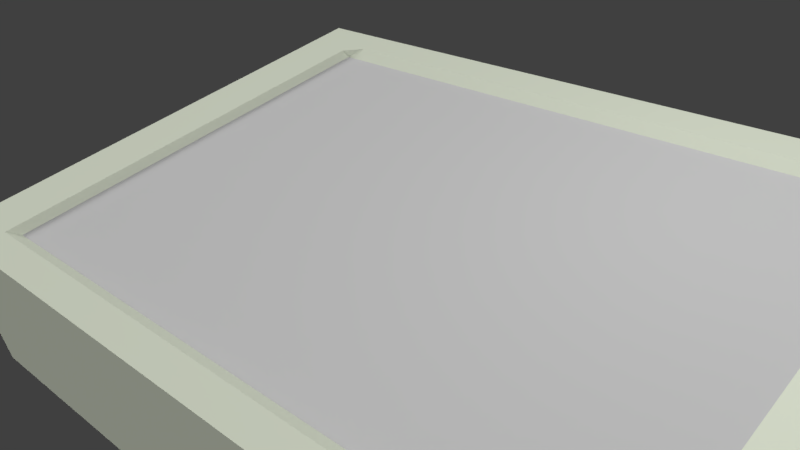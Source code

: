 # Source: piscina.blend  (saved by Blender 2.79.0; exported with 4.5.12 LTS)
import bpy
from mathutils import Matrix  # noqa: F401  (used for matrix-valued properties, if any)

bpy.ops.wm.read_factory_settings(use_empty=True)
scene = bpy.context.scene
scene.name = 'Scene'

# ---- collections
col_collection_1 = bpy.data.collections.new('Collection 1'); scene.collection.children.link(col_collection_1)

# ---- materials (node trees are filled in below, after node groups)
mat_material = bpy.data.materials.new('Material')
mat_material.alpha_threshold = 0.0
mat_material.use_transparent_shadow = False
mat_material.roughness = 0.5
mat_material.line_color = (0.0, 0.0, 0.0, 1.0)
mat_material_001 = bpy.data.materials.new('Material.001')
mat_material_001.alpha_threshold = 0.0
mat_material_001.use_transparent_shadow = False
mat_material_001.diffuse_color = (0.938, 1.0, 0.8253, 1.0)
mat_material_001.roughness = 0.5

# ---- material node trees

# ---- world
world_world = bpy.data.worlds.new('World'); scene.world = world_world
world_world.color = (0.05088, 0.05088, 0.05088)
world_world.use_sun_shadow = False
world_world.sun_shadow_jitter_overblur = 0.0
world_world.cycles.sampling_method = 'MANUAL'

# ---- cameras
cam_camera = bpy.data.cameras.new('Camera')
cam_camera.clip_end = 100.0
cam_camera.lens = 35.0
cam_camera.sensor_width = 32.0
cam_camera.sensor_height = 18.0
cam_camera.ortho_scale = 7.314
cam_camera.dof.focus_distance = 0.0
cam_camera.dof.aperture_fstop = 128.0

# ---- lights
light_lamp_003 = bpy.data.lights.new('Lamp.003', 'SUN')
light_lamp_003.transmission_factor = 0.0
light_lamp_003.cutoff_distance = 30.0
light_lamp_003.angle = 0.1993
light_lamp_003.energy = 1.0
light_lamp_003.shadow_buffer_clip_start = 1.001
light_lamp_003.shadow_soft_size = 0.1
light_lamp_003.shadow_cascade_max_distance = 1000.0
light_lamp_002 = bpy.data.lights.new('Lamp.002', 'SUN')
light_lamp_002.transmission_factor = 0.0
light_lamp_002.cutoff_distance = 30.0
light_lamp_002.angle = 0.1993
light_lamp_002.energy = 1.0
light_lamp_002.shadow_buffer_clip_start = 1.001
light_lamp_002.shadow_soft_size = 0.1
light_lamp_002.shadow_cascade_max_distance = 1000.0
light_lamp_001 = bpy.data.lights.new('Lamp.001', 'SUN')
light_lamp_001.transmission_factor = 0.0
light_lamp_001.cutoff_distance = 30.0
light_lamp_001.angle = 0.1993
light_lamp_001.energy = 1.0
light_lamp_001.shadow_buffer_clip_start = 1.001
light_lamp_001.shadow_soft_size = 0.1
light_lamp_001.shadow_cascade_max_distance = 1000.0
light_lamp = bpy.data.lights.new('Lamp', 'POINT')
light_lamp.transmission_factor = 0.0
light_lamp.cutoff_distance = 30.0
light_lamp.energy = 100.0
light_lamp.shadow_buffer_clip_start = 1.001
light_lamp.shadow_soft_size = 0.1
light_lamp.shadow_maximum_resolution = 0.006
light_lamp.use_absolute_resolution = True

# ---- meshes
me_cube = bpy.data.meshes.new('Cube')
me_cube.from_pydata([(0.8891, 1.093, -1.092), (0.8891, -1.091, -1.092), (0.8891, 0.9503, -1.092), (0.8891, -0.9597, -1.092), (0.9332, 1.093, -1.092), (0.9332, -1.091, -1.092), (0.9332, 0.9503, -1.092), (0.9332, -0.9597, -1.092), (0.8891, -0.9155, -1.092), (0.8546, -0.9155, 1.005), (0.9332, -0.9155, -1.092), (0.8891, 0.8885, -1.092), (0.9332, 0.8885, -1.092), (0.8546, 0.8885, 1.005), (-0.906, -0.9155, 1.005), (-0.906, 0.8885, 1.005), (1.092, -0.9597, -1.092), (1.092, -1.091, -1.092), (-0.9309, 1.093, -1.092), (-1.092, 1.093, -1.092), (1.092, 1.093, -1.092), (1.092, 1.093, 1.092), (-0.9309, -1.091, -1.092), (-1.092, -1.091, -1.092), (1.092, -1.091, 1.092), (-1.092, 0.9503, -1.092), (-1.092, -1.091, 1.092), (-1.092, 1.093, 1.092), (1.092, -0.9597, 1.092), (-0.9309, 1.093, 1.092), (-0.9309, -1.091, 1.092), (-1.092, 0.9503, 1.092), (0.9332, 1.093, -1.092), (0.8891, 1.093, -1.092), (0.9332, -1.091, -1.092), (0.8891, -1.091, -1.092), (0.9332, 1.093, 1.092), (0.8891, 1.093, 1.092), (0.9332, -1.091, 1.092), (0.8891, -1.091, 1.092), (0.8891, -0.9597, 1.092), (0.8891, 0.9503, -1.092), (1.092, 0.9503, -1.092), (-1.092, 0.8885, -1.092), (1.092, 0.9503, 1.092), (-1.092, 0.8885, 1.092), (0.8891, 0.9503, 1.092), (0.8891, 0.8885, -1.092), (0.9332, 0.9503, 1.092), (-0.8715, 0.9503, 1.092), (-0.9309, 0.9503, -1.092), (1.092, -0.9155, -1.092), (1.091, -0.9155, 1.092), (0.8546, -0.9155, 1.005), (-1.092, -0.9597, -1.092), (-1.092, -0.9597, 1.092), (0.8891, -0.9597, -1.092), (0.9332, -0.9597, 1.092), (-0.8715, -0.9597, 1.092), (-0.9309, -0.9597, -1.092), (-0.8715, 1.093, -1.092), (-0.8715, -1.091, -1.092), (-0.8715, 1.093, 1.092), (-0.8715, -1.091, 1.092), (-0.9309, 0.9503, 1.092), (-0.8715, 0.9503, -1.092), (-0.9309, -0.9597, 1.092), (-0.8715, -0.9597, -1.092), (-0.9309, 0.8885, -1.092), (-0.9309, -0.9155, 1.092), (0.9332, 0.9503, -1.092), (0.9332, -0.9597, -1.092), (0.9323, -0.9155, 1.092), (0.9332, 0.8885, -1.092), (-1.092, -0.9155, -1.092), (-1.092, -0.9155, 1.092), (0.8891, -0.9155, -1.092), (1.092, 0.8885, -1.092), (1.091, 0.8885, 1.092), (0.8546, 0.8885, 1.005), (-0.9309, -0.9155, -1.092), (-0.9309, 0.8885, 1.092), (0.9323, 0.8885, 1.092), (0.9332, -0.9155, -1.092), (-0.906, -0.9155, 1.005), (-0.8715, -0.9155, -1.092), (-0.8715, 0.8885, -1.092), (-0.906, 0.8885, 1.005)], [], [(7, 5, 1, 3), (4, 6, 2, 0), (10, 7, 3, 8), (12, 10, 8, 11), (6, 12, 11, 2), (13, 9, 53, 79), (9, 14, 84, 53), (1, 5, 34, 35), (5, 7, 71, 34), (14, 15, 87, 84), (4, 0, 33, 32), (6, 4, 32, 70), (0, 2, 41, 33), (13, 15, 14, 9), (8, 3, 56, 76), (10, 12, 73, 83), (7, 10, 83, 71), (2, 11, 47, 41), (12, 6, 70, 73), (11, 8, 76, 47), (15, 13, 79, 87), (3, 1, 35, 56), (59, 22, 23, 54), (66, 55, 26, 30), (16, 28, 24, 17), (22, 30, 26, 23), (25, 31, 27, 19), (29, 18, 19, 27), (36, 32, 33, 37), (34, 38, 39, 35), (57, 40, 39, 38), (36, 37, 46, 48), (43, 45, 31, 25), (20, 21, 44, 42), (29, 27, 31, 64), (18, 50, 25, 19), (23, 26, 55, 54), (72, 53, 40, 57), (51, 52, 28, 16), (69, 75, 55, 66), (80, 59, 54, 74), (85, 67, 59, 80), (84, 69, 66, 58), (60, 65, 50, 18), (62, 29, 64, 49), (62, 60, 18, 29), (61, 63, 30, 22), (58, 66, 30, 63), (67, 61, 22, 59), (52, 72, 57, 28), (51, 16, 71, 83), (21, 36, 48, 44), (20, 42, 70, 32), (16, 17, 34, 71), (28, 57, 38, 24), (17, 24, 38, 34), (21, 20, 32, 36), (77, 51, 83, 73), (78, 82, 72, 52), (87, 81, 69, 84), (86, 85, 80, 68), (68, 80, 74, 43), (81, 45, 75, 69), (77, 78, 52, 51), (82, 79, 53, 72), (54, 55, 75, 74), (48, 46, 79, 82), (42, 44, 78, 77), (64, 31, 45, 81), (50, 68, 43, 25), (65, 86, 68, 50), (49, 64, 81, 87), (44, 48, 82, 78), (42, 77, 73, 70), (74, 75, 45, 43), (46, 49, 87, 79), (41, 47, 86, 65), (47, 76, 85, 86), (56, 35, 61, 67), (40, 58, 63, 39), (35, 39, 63, 61), (37, 33, 60, 62), (37, 62, 49, 46), (33, 41, 65, 60), (53, 84, 58, 40), (76, 56, 67, 85)])
me_cube.polygons.foreach_set('material_index', [1, 1, 1, 1, 1, 0, 0, 1, 1, 0, 1, 1, 1, 0, 1, 1, 1, 1, 1, 1, 0, 1, 1, 1, 1, 1, 1, 1, 1, 1, 1, 1, 1, 1, 1, 1, 1, 1, 1, 1, 1, 1, 1, 1, 1, 1, 1, 1, 1, 1, 1, 1, 1, 1, 1, 1, 1, 1, 1, 1, 1, 1, 1, 1, 1, 1, 1, 1, 1, 1, 1, 1, 1, 1, 1, 1, 1, 0, 1, 1, 1, 1, 1, 1, 1, 1])
_uv = me_cube.uv_layers.new(name='UVMap')
_uv.uv.foreach_set('vector', [0.0, 0.0, 0.0, 0.0, 0.0, 0.0, 0.0, 0.0, 0.0, 0.0, 0.0, 0.0, 0.0, 0.0, 0.0, 0.0, 0.0, 0.0, 0.0, 0.0, 0.0, 0.0, 0.0, 0.0, 0.0, 0.0, 0.0, 0.0, 0.0, 0.0, 0.0, 0.0, 0.0, 0.0, 0.0, 0.0, 0.0, 0.0, 0.0, 0.0, 0.0, 0.0, 0.0, 1.0, 0.0, 1.0, 0.0, 0.0, 0.0, 1.0, 1.0, 1.0, 1.0, 1.0, 0.0, 1.0, 0.0, 0.0, 0.0, 0.0, 0.0, 0.0, 0.0, 0.0, 0.0, 0.0, 0.0, 0.0, 0.0, 0.0, 0.0, 0.0, 1.0, 1.0, 1.0, 0.0, 1.0, 0.0, 1.0, 1.0, 0.0, 0.0, 0.0, 0.0, 0.0, 0.0, 0.0, 0.0, 0.0, 0.0, 0.0, 0.0, 0.0, 0.0, 0.0, 0.0, 0.0, 0.0, 0.0, 0.0, 0.0, 0.0, 0.0, 0.0, 0.0, 0.0, 1.0, 0.0, 1.0, 1.0, 0.0, 1.0, 0.0, 0.0, 0.0, 0.0, 0.0, 0.0, 0.0, 0.0, 0.0, 0.0, 0.0, 0.0, 0.0, 0.0, 0.0, 0.0, 0.0, 0.0, 0.0, 0.0, 0.0, 0.0, 0.0, 0.0, 0.0, 0.0, 0.0, 0.0, 0.0, 0.0, 0.0, 0.0, 0.0, 0.0, 0.0, 0.0, 0.0, 0.0, 0.0, 0.0, 0.0, 0.0, 0.0, 0.0, 0.0, 0.0, 0.0, 0.0, 1.0, 0.0, 0.0, 0.0, 0.0, 0.0, 1.0, 0.0, 0.0, 0.0, 0.0, 0.0, 0.0, 0.0, 0.0, 0.0, 0.0, 0.0, 0.0, 0.0, 0.0, 0.0, 0.0, 0.0, 0.0, 0.0, 0.0, 0.0, 0.0, 0.0, 0.0, 0.0, 0.0, 0.0, 0.0, 0.0, 0.0, 0.0, 0.0, 0.0, 0.0, 0.0, 0.0, 0.0, 0.0, 0.0, 0.0, 0.0, 0.0, 0.0, 0.0, 0.0, 0.0, 0.0, 0.0, 0.0, 0.0, 0.0, 0.0, 0.0, 0.0, 0.0, 0.0, 0.0, 0.0, 0.0, 0.0, 0.0, 0.0, 0.0, 0.0, 0.0, 0.0, 0.0, 0.0, 0.0, 0.0, 0.0, 0.0, 0.0, 0.0, 0.0, 0.0, 0.0, 0.0, 0.0, 0.0, 0.0, 0.0, 0.0, 0.0, 0.0, 0.0, 0.0, 0.0, 0.0, 0.0, 0.0, 0.0, 0.0, 0.0, 0.0, 0.0, 0.0, 0.0, 0.0, 0.0, 0.0, 0.0, 0.0, 0.0, 0.0, 0.0, 0.0, 0.0, 0.0, 0.0, 0.0, 0.0, 0.0, 0.0, 0.0, 0.0, 0.0, 0.0, 0.0, 0.0, 0.0, 0.0, 0.0, 0.0, 0.0, 0.0, 0.0, 0.0, 0.0, 0.0, 0.0, 0.0, 0.0, 0.0, 0.0, 0.0, 0.0, 0.0, 0.0, 0.0, 0.0, 0.0, 0.0, 0.0, 0.0, 0.0, 0.0, 0.0, 0.0, 0.0, 0.0, 0.0, 0.0, 0.0, 0.0, 0.0, 0.0, 0.0, 0.0, 0.0, 0.0, 0.0, 0.0, 0.0, 0.0, 0.0, 0.0, 0.0, 0.0, 0.0, 0.0, 0.0, 0.0, 0.0, 0.0, 0.0, 0.0, 0.0, 0.0, 0.0, 0.0, 0.0, 0.0, 0.0, 0.0, 0.0, 0.0, 0.0, 0.0, 0.0, 0.0, 0.0, 0.0, 0.0, 0.0, 0.0, 0.0, 0.0, 0.0, 0.0, 0.0, 0.0, 0.0, 0.0, 0.0, 0.0, 0.0, 0.0, 0.0, 0.0, 0.0, 0.0, 0.0, 0.0, 0.0, 0.0, 0.0, 0.0, 0.0, 0.0, 0.0, 0.0, 0.0, 0.0, 0.0, 0.0, 0.0, 0.0, 0.0, 0.0, 0.0, 0.0, 0.0, 0.0, 0.0, 0.0, 0.0, 0.0, 0.0, 0.0, 0.0, 0.0, 0.0, 0.0, 0.0, 0.0, 0.0, 0.0, 0.0, 0.0, 0.0, 0.0, 0.0, 0.0, 0.0, 0.0, 0.0, 0.0, 0.0, 0.0, 0.0, 0.0, 0.0, 0.0, 0.0, 0.0, 0.0, 0.0, 0.0, 0.0, 0.0, 0.0, 0.0, 0.0, 0.0, 0.0, 0.0, 0.0, 0.0, 0.0, 0.0, 0.0, 0.0, 0.0, 0.0, 0.0, 0.0, 0.0, 0.0, 0.0, 0.0, 0.0, 0.0, 0.0, 0.0, 0.0, 0.0, 0.0, 0.0, 0.0, 0.0, 0.0, 0.0, 0.0, 0.0, 0.0, 0.0, 0.0, 0.0, 0.0, 0.0, 0.0, 0.0, 0.0, 0.0, 0.0, 0.0, 0.0, 0.0, 0.0, 0.0, 0.0, 0.0, 0.0, 0.0, 0.0, 0.0, 0.0, 0.0, 0.0, 0.0, 0.0, 0.0, 0.0, 0.0, 0.0, 0.0, 0.0, 0.0, 0.0, 0.0, 0.0, 0.0, 0.0, 0.0, 0.0, 0.0, 0.0, 0.0, 0.0, 0.0, 0.0, 0.0, 0.0, 0.0, 0.0, 0.0, 0.0, 0.0, 0.0, 0.0, 0.0, 0.0, 0.0, 0.0, 0.0, 0.0, 0.0, 0.0, 0.0, 0.0, 0.0, 0.0, 0.0, 0.0, 0.0, 0.0, 0.0, 0.0, 0.0, 0.0, 0.0, 0.0, 0.0, 0.0, 0.0, 0.0, 0.0, 0.0, 0.0, 0.0, 0.0, 0.0, 0.0, 0.0, 0.0, 0.0, 0.0, 0.0, 0.0, 0.0, 0.0, 0.0, 0.0, 0.0, 0.0, 0.0, 0.0, 0.0, 0.0, 0.0, 0.0, 0.0, 0.0, 0.0, 0.0, 0.0, 0.0, 0.0, 0.0, 0.0, 0.0, 0.0, 0.0, 0.0, 0.0, 0.0, 0.0, 0.0, 0.0, 0.0, 0.0, 0.0, 0.0, 0.0, 0.0, 0.0, 0.0, 0.0, 0.0, 0.0, 0.0, 0.0, 0.0, 0.0, 0.0, 0.0, 0.0, 0.0, 0.0, 0.0, 0.0, 0.0, 0.0, 0.0, 0.0, 0.0, 0.0, 0.0, 0.0, 0.0, 0.0, 0.0, 0.0, 0.0, 0.0, 0.0, 0.0, 0.0, 0.0, 0.0, 0.0, 0.0, 0.0, 0.0, 0.0, 0.0, 0.0, 0.0, 0.0, 0.0, 0.0, 0.0, 0.0, 0.0, 0.0, 0.0, 0.0, 0.0, 0.0, 0.0, 0.0, 0.0, 0.0, 0.0, 0.0, 0.0, 0.0, 0.0, 0.0, 0.0, 0.0, 0.0, 0.0, 0.0, 0.0, 0.0, 0.0, 0.0, 0.0, 0.0, 0.0, 0.0, 0.0, 0.0, 0.0, 0.0, 0.0, 0.0, 0.0, 0.0])
me_cube.materials.append(mat_material)
me_cube.materials.append(mat_material_001)
me_cube.use_remesh_preserve_volume = False
me_cube.use_remesh_preserve_attributes = False
me_cube.use_mirror_vertex_groups = False
me_cube.update()

# ---- objects
ob_lamp_003 = bpy.data.objects.new('Lamp.003', light_lamp_003)
ob_lamp_002 = bpy.data.objects.new('Lamp.002', light_lamp_002)
ob_lamp_001 = bpy.data.objects.new('Lamp.001', light_lamp_001)
ob_cube = bpy.data.objects.new('Cube', me_cube)
ob_lamp = bpy.data.objects.new('Lamp', light_lamp)
ob_camera = bpy.data.objects.new('Camera', cam_camera)

# ---- transforms, parenting, visibility, modifiers, constraints
ob_lamp_003.location = (-0.4782, -10.13, 7.551)
ob_lamp_003.rotation_euler = (-1.302, 0.2304, 2.435)
ob_lamp_003.lock_rotations_4d = False
ob_lamp_003.empty_display_type = 'ARROWS'
ob_lamp_003.color = (0.0, 0.0, 0.0, 0.0)
ob_lamp_003.lineart.crease_threshold = 0.0
ob_lamp_002.location = (8.562, 0.4171, 5.38)
ob_lamp_002.rotation_euler = (0.6503, 0.05522, 1.866)
ob_lamp_002.lock_rotations_4d = False
ob_lamp_002.empty_display_type = 'ARROWS'
ob_lamp_002.color = (0.0, 0.0, 0.0, 0.0)
ob_lamp_002.lineart.crease_threshold = 0.0
ob_lamp_001.location = (-8.152, 0.6614, 2.638)
ob_lamp_001.rotation_euler = (-1.017, -0.8156, 1.199)
ob_lamp_001.lock_rotations_4d = False
ob_lamp_001.empty_display_type = 'ARROWS'
ob_lamp_001.color = (0.0, 0.0, 0.0, 0.0)
ob_lamp_001.lineart.crease_threshold = 0.0
ob_cube.location = (1.365, 0.0, 0.0)
ob_cube.rotation_euler = (0.1917, -0.001235, 0.06407)
ob_cube.scale = (4.705, 3.173, 1.0)
ob_cube.lock_rotations_4d = False
ob_cube.empty_display_type = 'ARROWS'
ob_cube.lineart.crease_threshold = 0.0
ob_lamp.location = (4.076, 1.005, 5.904)
ob_lamp.rotation_euler = (0.6503, 0.05522, 1.866)
ob_lamp.lock_rotations_4d = False
ob_lamp.empty_display_type = 'ARROWS'
ob_lamp.color = (0.0, 0.0, 0.0, 0.0)
ob_lamp.lineart.crease_threshold = 0.0
ob_camera.location = (7.481, -6.508, 5.344)
ob_camera.rotation_euler = (1.109, 0.0, 0.8149)
ob_camera.lock_rotations_4d = False
ob_camera.empty_display_type = 'ARROWS'
ob_camera.color = (0.0, 0.0, 0.0, 0.0)
ob_camera.display_type = 'WIRE'
ob_camera.lineart.crease_threshold = 0.0

# ---- collection membership
col_collection_1.objects.link(ob_lamp_003)
col_collection_1.objects.link(ob_lamp_002)
col_collection_1.objects.link(ob_lamp_001)
col_collection_1.objects.link(ob_cube)
col_collection_1.objects.link(ob_lamp)
col_collection_1.objects.link(ob_camera)

# ---- scene / render settings (as saved in the file)
scene.camera = ob_camera
scene.frame_start = 1; scene.frame_end = 250; scene.frame_set(1)
scene.render.engine = 'BLENDER_EEVEE_NEXT'
scene.render.dither_intensity = 0.0
scene.cycles.use_denoising = False
scene.cycles.samples = 128
scene.cycles.sampling_pattern = 'TABULATED_SOBOL'
scene.cycles.use_adaptive_sampling = False
scene.cycles.use_light_tree = False
scene.cycles.blur_glossy = 0.0
scene.cycles.sample_clamp_indirect = 0.0
scene.view_settings.view_transform = 'Standard'
bpy.context.view_layer.update()
